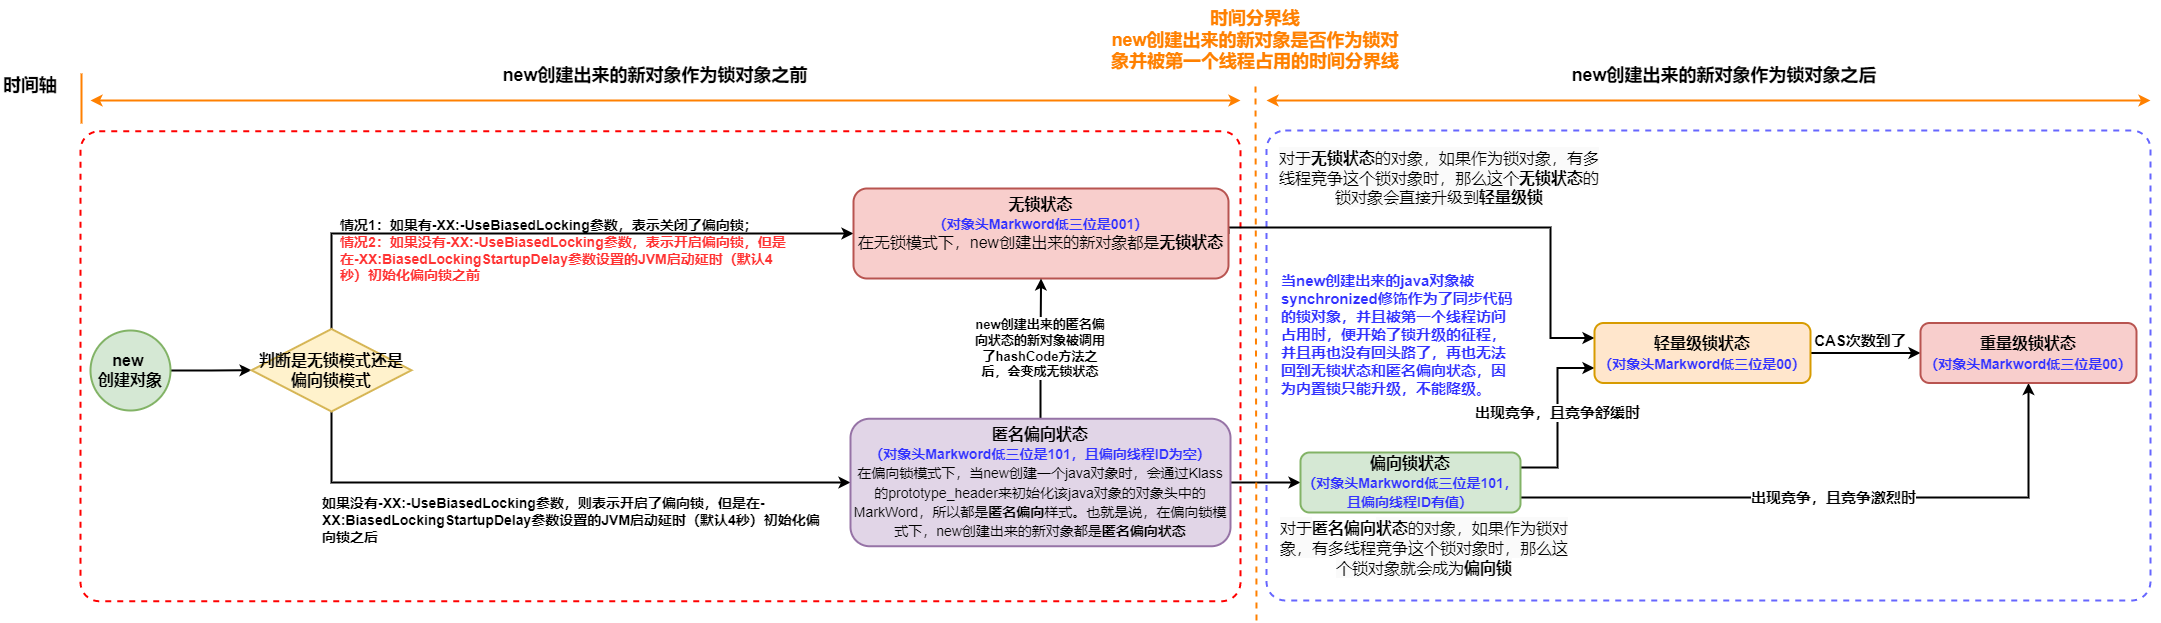

The diagram above was exported from draw.io. Its source (the exported page's mxGraphModel, read from the mxfile embedded in the PNG):
<mxGraphModel dx="1038" dy="1810" grid="1" gridSize="10" guides="1" tooltips="1" connect="1" arrows="1" fold="1" page="1" pageScale="1" pageWidth="827" pageHeight="1169" math="0" shadow="0">
  <root>
    <mxCell id="0" />
    <mxCell id="1" parent="0" />
    <mxCell id="1rUAQyWojiPhKubO4iW6-8" value="" style="rounded=1;whiteSpace=wrap;html=1;dashed=1;strokeWidth=2;strokeColor=#FF0000;arcSize=4;" parent="1" vertex="1">
      <mxGeometry x="400" y="80.75" width="1160" height="470" as="geometry" />
    </mxCell>
    <mxCell id="9Br8yp8FGWMTpkIi4DgU-2" value="" style="rounded=1;whiteSpace=wrap;html=1;dashed=1;strokeWidth=2;strokeColor=#6666FF;arcSize=4;" parent="1" vertex="1">
      <mxGeometry x="1586" y="80" width="884" height="470" as="geometry" />
    </mxCell>
    <mxCell id="vtKlY5Mc6cI-FL2dgMbP-4" style="edgeStyle=orthogonalEdgeStyle;rounded=0;orthogonalLoop=1;jettySize=auto;html=1;exitX=1;exitY=0.5;exitDx=0;exitDy=0;entryX=0;entryY=0.5;entryDx=0;entryDy=0;fontSize=16;strokeWidth=2;" parent="1" source="vtKlY5Mc6cI-FL2dgMbP-1" target="vtKlY5Mc6cI-FL2dgMbP-3" edge="1">
      <mxGeometry relative="1" as="geometry" />
    </mxCell>
    <mxCell id="vtKlY5Mc6cI-FL2dgMbP-1" value="new &lt;br&gt;创建对象" style="ellipse;whiteSpace=wrap;html=1;aspect=fixed;strokeWidth=2;fillColor=#d5e8d4;strokeColor=#82b366;fontSize=16;fontStyle=1" parent="1" vertex="1">
      <mxGeometry x="410" y="280" width="80" height="80" as="geometry" />
    </mxCell>
    <mxCell id="vtKlY5Mc6cI-FL2dgMbP-7" style="edgeStyle=orthogonalEdgeStyle;rounded=0;orthogonalLoop=1;jettySize=auto;html=1;exitX=0.5;exitY=1;exitDx=0;exitDy=0;entryX=0;entryY=0.5;entryDx=0;entryDy=0;fontSize=16;strokeWidth=2;" parent="1" source="vtKlY5Mc6cI-FL2dgMbP-3" target="vtKlY5Mc6cI-FL2dgMbP-20" edge="1">
      <mxGeometry relative="1" as="geometry">
        <mxPoint x="570" y="390" as="targetPoint" />
      </mxGeometry>
    </mxCell>
    <mxCell id="vtKlY5Mc6cI-FL2dgMbP-9" style="edgeStyle=orthogonalEdgeStyle;rounded=0;orthogonalLoop=1;jettySize=auto;html=1;exitX=0.5;exitY=0;exitDx=0;exitDy=0;entryX=0;entryY=0.5;entryDx=0;entryDy=0;fontSize=14;strokeWidth=2;" parent="1" source="vtKlY5Mc6cI-FL2dgMbP-3" target="vtKlY5Mc6cI-FL2dgMbP-5" edge="1">
      <mxGeometry relative="1" as="geometry" />
    </mxCell>
    <mxCell id="vtKlY5Mc6cI-FL2dgMbP-3" value="判断是无锁模式还是偏向锁模式" style="rhombus;whiteSpace=wrap;html=1;fontSize=16;strokeWidth=2;fillColor=#fff2cc;strokeColor=#d6b656;fontStyle=1" parent="1" vertex="1">
      <mxGeometry x="571" y="278.5" width="160" height="82.5" as="geometry" />
    </mxCell>
    <mxCell id="vtKlY5Mc6cI-FL2dgMbP-33" style="edgeStyle=orthogonalEdgeStyle;rounded=0;orthogonalLoop=1;jettySize=auto;html=1;exitX=1;exitY=0.5;exitDx=0;exitDy=0;entryX=0;entryY=0.25;entryDx=0;entryDy=0;fontSize=16;fontColor=#FF3333;strokeColor=#000000;strokeWidth=2;" parent="1" source="vtKlY5Mc6cI-FL2dgMbP-5" target="vtKlY5Mc6cI-FL2dgMbP-31" edge="1">
      <mxGeometry relative="1" as="geometry">
        <Array as="points">
          <mxPoint x="1548" y="177" />
          <mxPoint x="1870" y="177" />
          <mxPoint x="1870" y="288" />
        </Array>
      </mxGeometry>
    </mxCell>
    <mxCell id="vtKlY5Mc6cI-FL2dgMbP-5" value="无锁状态&lt;br&gt;&lt;font style=&quot;font-size: 14px&quot; color=&quot;#3333ff&quot;&gt;（对象头Markword低三位是001）&lt;/font&gt;&lt;br&gt;&lt;span style=&quot;text-align: left ; font-weight: normal&quot;&gt;在无锁模式下，new创建出来的新对象都是&lt;/span&gt;&lt;span style=&quot;text-align: left&quot;&gt;无锁状态&lt;/span&gt;" style="rounded=1;whiteSpace=wrap;html=1;fontSize=16;strokeWidth=2;fillColor=#f8cecc;strokeColor=#b85450;fontStyle=1;verticalAlign=top;" parent="1" vertex="1">
      <mxGeometry x="1173" y="138" width="375" height="90" as="geometry" />
    </mxCell>
    <mxCell id="vtKlY5Mc6cI-FL2dgMbP-8" value="情况1：如果有-XX:-UseBiasedLocking参数，表示关闭了偏向锁；&lt;br&gt;&lt;div&gt;&lt;span style=&quot;color: rgb(255 , 51 , 51)&quot;&gt;情况2：如果&lt;/span&gt;&lt;span style=&quot;color: rgb(255 , 51 , 51)&quot;&gt;没有-XX:-UseBiasedLocking参数，表示开启偏向锁，但是在&lt;/span&gt;&lt;span&gt;&lt;font color=&quot;#ff3333&quot;&gt;-XX:BiasedLockingStartupDelay参数设置的JVM启动延时（默认4秒）初始化偏向锁之前&lt;/font&gt;&lt;/span&gt;&lt;/div&gt;" style="text;html=1;strokeColor=none;fillColor=none;align=left;verticalAlign=middle;whiteSpace=wrap;rounded=0;fontSize=14;fontStyle=1" parent="1" vertex="1">
      <mxGeometry x="658" y="169" width="460" height="62" as="geometry" />
    </mxCell>
    <mxCell id="vtKlY5Mc6cI-FL2dgMbP-10" value="如果没有-XX:-UseBiasedLocking参数，则表示开启了偏向锁，但是在&lt;span&gt;-XX:BiasedLockingStartupDelay参数设置的JVM启动延时（默认4秒）初始化偏向锁之后&lt;/span&gt;" style="text;html=1;strokeColor=none;fillColor=none;align=left;verticalAlign=middle;whiteSpace=wrap;rounded=0;fontSize=14;fontStyle=1" parent="1" vertex="1">
      <mxGeometry x="640" y="440" width="510" height="60" as="geometry" />
    </mxCell>
    <mxCell id="vtKlY5Mc6cI-FL2dgMbP-34" style="edgeStyle=orthogonalEdgeStyle;rounded=0;orthogonalLoop=1;jettySize=auto;html=1;exitX=1;exitY=0.5;exitDx=0;exitDy=0;entryX=0;entryY=0.5;entryDx=0;entryDy=0;fontSize=16;fontColor=#FF3333;strokeColor=#000000;strokeWidth=2;" parent="1" source="vtKlY5Mc6cI-FL2dgMbP-20" target="vtKlY5Mc6cI-FL2dgMbP-30" edge="1">
      <mxGeometry relative="1" as="geometry" />
    </mxCell>
    <mxCell id="1rUAQyWojiPhKubO4iW6-5" style="edgeStyle=orthogonalEdgeStyle;rounded=0;orthogonalLoop=1;jettySize=auto;html=1;exitX=0.5;exitY=0;exitDx=0;exitDy=0;entryX=0.5;entryY=1;entryDx=0;entryDy=0;strokeColor=#000000;strokeWidth=2;fontColor=#000000;" parent="1" source="vtKlY5Mc6cI-FL2dgMbP-20" target="vtKlY5Mc6cI-FL2dgMbP-5" edge="1">
      <mxGeometry relative="1" as="geometry" />
    </mxCell>
    <mxCell id="vtKlY5Mc6cI-FL2dgMbP-20" value="匿名偏向状态&lt;br&gt;&lt;font style=&quot;font-size: 14px&quot; color=&quot;#3333ff&quot;&gt;（对象头Markword低三位是101，且偏向线程ID为空）&lt;/font&gt;&lt;br&gt;&lt;font style=&quot;font-size: 14px&quot;&gt;&lt;font style=&quot;font-weight: normal ; font-size: 14px&quot;&gt;在偏向锁模式下，当new创建一个java对象时，会通过Klass的prototype_header来初始化该java对象的对象头中的MarkWord，所以都是&lt;/font&gt;&lt;font style=&quot;font-size: 14px&quot;&gt;匿名偏向&lt;/font&gt;&lt;font style=&quot;font-weight: normal ; font-size: 14px&quot;&gt;样式。也就是说，&lt;/font&gt;&lt;span style=&quot;font-weight: 400&quot;&gt;在偏向锁模式下，&lt;/span&gt;&lt;span style=&quot;font-weight: 400 ; text-align: left&quot;&gt;new创建出来的新对象都是&lt;/span&gt;&lt;span style=&quot;text-align: left&quot;&gt;匿名偏向状态&lt;/span&gt;&lt;/font&gt;" style="rounded=1;whiteSpace=wrap;html=1;fontSize=16;strokeWidth=2;fillColor=#e1d5e7;strokeColor=#9673a6;fontStyle=1;verticalAlign=top;" parent="1" vertex="1">
      <mxGeometry x="1170" y="368.25" width="380" height="127.5" as="geometry" />
    </mxCell>
    <mxCell id="vtKlY5Mc6cI-FL2dgMbP-35" style="edgeStyle=orthogonalEdgeStyle;rounded=0;orthogonalLoop=1;jettySize=auto;html=1;exitX=1;exitY=0.25;exitDx=0;exitDy=0;entryX=0;entryY=0.75;entryDx=0;entryDy=0;fontSize=16;fontColor=#FF3333;strokeColor=#000000;strokeWidth=2;" parent="1" source="vtKlY5Mc6cI-FL2dgMbP-30" target="vtKlY5Mc6cI-FL2dgMbP-31" edge="1">
      <mxGeometry relative="1" as="geometry" />
    </mxCell>
    <mxCell id="9Br8yp8FGWMTpkIi4DgU-5" value="&lt;b style=&quot;font-size: 11px&quot;&gt;&lt;font style=&quot;font-size: 15px&quot;&gt;出现竞争，且竞争舒缓时&lt;/font&gt;&lt;/b&gt;" style="edgeLabel;html=1;align=center;verticalAlign=middle;resizable=0;points=[];fontSize=15;" parent="vtKlY5Mc6cI-FL2dgMbP-35" vertex="1" connectable="0">
      <mxGeometry x="0.2403" y="1" relative="1" as="geometry">
        <mxPoint y="15" as="offset" />
      </mxGeometry>
    </mxCell>
    <mxCell id="9Br8yp8FGWMTpkIi4DgU-3" style="edgeStyle=orthogonalEdgeStyle;rounded=0;orthogonalLoop=1;jettySize=auto;html=1;exitX=1;exitY=0.75;exitDx=0;exitDy=0;entryX=0.5;entryY=1;entryDx=0;entryDy=0;strokeColor=#000000;strokeWidth=2;" parent="1" source="vtKlY5Mc6cI-FL2dgMbP-30" target="vtKlY5Mc6cI-FL2dgMbP-32" edge="1">
      <mxGeometry relative="1" as="geometry" />
    </mxCell>
    <mxCell id="9Br8yp8FGWMTpkIi4DgU-4" value="&lt;b&gt;&lt;font style=&quot;font-size: 15px&quot;&gt;出现竞争，且竞争激烈时&lt;/font&gt;&lt;/b&gt;" style="edgeLabel;html=1;align=center;verticalAlign=middle;resizable=0;points=[];" parent="9Br8yp8FGWMTpkIi4DgU-3" vertex="1" connectable="0">
      <mxGeometry x="0.0023" y="1" relative="1" as="geometry">
        <mxPoint as="offset" />
      </mxGeometry>
    </mxCell>
    <mxCell id="vtKlY5Mc6cI-FL2dgMbP-30" value="&lt;b&gt;偏向锁状态&lt;br&gt;&lt;/b&gt;&lt;span style=&quot;font-weight: 700&quot;&gt;&lt;font style=&quot;font-size: 14px&quot; color=&quot;#3333ff&quot;&gt;（对象头Markword低三位是101，且偏向线程ID有值）&lt;/font&gt;&lt;/span&gt;&lt;b&gt;&lt;br&gt;&lt;/b&gt;" style="rounded=1;whiteSpace=wrap;html=1;fontSize=16;strokeColor=#82b366;strokeWidth=2;fillColor=#d5e8d4;" parent="1" vertex="1">
      <mxGeometry x="1620" y="402" width="220" height="60" as="geometry" />
    </mxCell>
    <mxCell id="vtKlY5Mc6cI-FL2dgMbP-36" style="edgeStyle=orthogonalEdgeStyle;rounded=0;orthogonalLoop=1;jettySize=auto;html=1;exitX=1;exitY=0.5;exitDx=0;exitDy=0;entryX=0;entryY=0.5;entryDx=0;entryDy=0;fontSize=16;fontColor=#FF3333;strokeColor=#000000;strokeWidth=2;" parent="1" source="vtKlY5Mc6cI-FL2dgMbP-31" target="vtKlY5Mc6cI-FL2dgMbP-32" edge="1">
      <mxGeometry relative="1" as="geometry" />
    </mxCell>
    <mxCell id="vtKlY5Mc6cI-FL2dgMbP-31" value="&lt;b&gt;&lt;font style=&quot;font-size: 16px&quot;&gt;轻量级锁状态&lt;/font&gt;&lt;br&gt;&lt;/b&gt;&lt;span style=&quot;font-weight: 700&quot;&gt;&lt;font&gt;&lt;font color=&quot;#3333ff&quot; style=&quot;font-size: 14px&quot;&gt;（对象头Markword低三位是00）&lt;/font&gt;&lt;/font&gt;&lt;/span&gt;&lt;b style=&quot;font-size: 15px&quot;&gt;&lt;br&gt;&lt;/b&gt;" style="rounded=1;whiteSpace=wrap;html=1;fontSize=16;strokeColor=#d79b00;strokeWidth=2;fillColor=#ffe6cc;" parent="1" vertex="1">
      <mxGeometry x="1914" y="272.5" width="216" height="60" as="geometry" />
    </mxCell>
    <mxCell id="vtKlY5Mc6cI-FL2dgMbP-32" value="&lt;b&gt;重量级锁状态&lt;br&gt;&lt;/b&gt;&lt;span style=&quot;color: rgb(51 , 51 , 255) ; font-size: 14px ; font-weight: 700&quot;&gt;（对象头Markword低三位是00）&lt;/span&gt;&lt;b&gt;&lt;br&gt;&lt;/b&gt;" style="rounded=1;whiteSpace=wrap;html=1;fontSize=16;strokeColor=#b85450;strokeWidth=2;fillColor=#f8cecc;" parent="1" vertex="1">
      <mxGeometry x="2240" y="272.5" width="216" height="60" as="geometry" />
    </mxCell>
    <mxCell id="9Br8yp8FGWMTpkIi4DgU-6" value="CAS次数到了" style="text;html=1;strokeColor=none;fillColor=none;align=center;verticalAlign=middle;whiteSpace=wrap;rounded=0;dashed=1;fontSize=15;fontStyle=1" parent="1" vertex="1">
      <mxGeometry x="2130" y="274.75" width="100" height="30" as="geometry" />
    </mxCell>
    <mxCell id="9Br8yp8FGWMTpkIi4DgU-8" value="&lt;font color=&quot;#3333ff&quot;&gt;&lt;b&gt;当new创建出来的java对象被synchronized修饰作为了同步代码的锁对象，并且被第一个线程访问占用时，便开始了锁升级的征程，并且再也没有回头路了，再也无法回到无锁状态和匿名偏向状态，因为内置锁只能升级，不能降级。&lt;/b&gt;&lt;/font&gt;" style="text;html=1;strokeColor=none;fillColor=none;align=left;verticalAlign=middle;whiteSpace=wrap;rounded=0;dashed=1;fontSize=15;" parent="1" vertex="1">
      <mxGeometry x="1599" y="220" width="241" height="128.5" as="geometry" />
    </mxCell>
    <mxCell id="LVFQnVBQSWnd_dQxGSJX-1" value="&lt;span style=&quot;font-size: 16px ; text-align: left ; font-family: &amp;#34;source sans pro&amp;#34; , sans-serif ; background-color: rgb(250 , 250 , 250)&quot;&gt;对于&lt;/span&gt;&lt;span style=&quot;font-size: 16px ; font-weight: 700 ; text-align: left ; font-family: &amp;#34;source sans pro&amp;#34; , sans-serif ; background-color: rgb(250 , 250 , 250)&quot;&gt;无锁状态&lt;/span&gt;&lt;span style=&quot;font-size: 16px ; text-align: left ; font-family: &amp;#34;source sans pro&amp;#34; , sans-serif ; background-color: rgb(250 , 250 , 250)&quot;&gt;的对象，如果作为锁对象，有多线程竞争这个锁对象时，那么这个&lt;/span&gt;&lt;span style=&quot;font-size: 16px ; font-weight: 700 ; text-align: left ; font-family: &amp;#34;source sans pro&amp;#34; , sans-serif ; background-color: rgb(250 , 250 , 250)&quot;&gt;无锁状态&lt;/span&gt;&lt;span style=&quot;font-size: 16px ; text-align: left ; font-family: &amp;#34;source sans pro&amp;#34; , sans-serif ; background-color: rgb(250 , 250 , 250)&quot;&gt;的锁对象会直接升级到&lt;/span&gt;&lt;span style=&quot;font-size: 16px ; font-weight: 700 ; text-align: left ; font-family: &amp;#34;source sans pro&amp;#34; , sans-serif ; background-color: rgb(250 , 250 , 250)&quot;&gt;轻量级锁&lt;/span&gt;" style="text;html=1;strokeColor=none;fillColor=none;align=center;verticalAlign=middle;whiteSpace=wrap;rounded=0;fontColor=#000000;" parent="1" vertex="1">
      <mxGeometry x="1594" y="90" width="330" height="73" as="geometry" />
    </mxCell>
    <mxCell id="LVFQnVBQSWnd_dQxGSJX-2" value="&lt;span style=&quot;font-size: 16px ; text-align: left ; font-family: &amp;#34;source sans pro&amp;#34; , sans-serif ; background-color: rgb(250 , 250 , 250)&quot;&gt;对于&lt;/span&gt;&lt;span style=&quot;font-size: 16px ; font-weight: 700 ; text-align: left&quot;&gt;匿名偏向&lt;/span&gt;&lt;span style=&quot;font-size: 16px ; font-weight: 700 ; text-align: left ; font-family: &amp;#34;source sans pro&amp;#34; , sans-serif ; background-color: rgb(250 , 250 , 250)&quot;&gt;状态&lt;/span&gt;&lt;span style=&quot;font-size: 16px ; text-align: left ; font-family: &amp;#34;source sans pro&amp;#34; , sans-serif ; background-color: rgb(250 , 250 , 250)&quot;&gt;的对象，如果作为锁对象，有多线程竞争这个锁对象时，那么这个锁对象就会成为&lt;/span&gt;&lt;span style=&quot;font-size: 16px ; font-weight: 700 ; text-align: left ; font-family: &amp;#34;source sans pro&amp;#34; , sans-serif ; background-color: rgb(250 , 250 , 250)&quot;&gt;偏向锁&lt;/span&gt;" style="text;html=1;strokeColor=none;fillColor=none;align=center;verticalAlign=middle;whiteSpace=wrap;rounded=0;fontColor=#000000;" parent="1" vertex="1">
      <mxGeometry x="1599" y="462" width="290" height="70" as="geometry" />
    </mxCell>
    <mxCell id="LVFQnVBQSWnd_dQxGSJX-3" value="" style="endArrow=classic;startArrow=classic;html=1;rounded=0;fontColor=#000000;strokeWidth=2;strokeColor=#FF8000;" parent="1" edge="1">
      <mxGeometry width="50" height="50" relative="1" as="geometry">
        <mxPoint x="410" y="50" as="sourcePoint" />
        <mxPoint x="1560" y="50" as="targetPoint" />
      </mxGeometry>
    </mxCell>
    <mxCell id="LVFQnVBQSWnd_dQxGSJX-4" value="" style="endArrow=none;html=1;rounded=0;fontColor=#000000;strokeColor=#FF8000;strokeWidth=2;" parent="1" edge="1">
      <mxGeometry width="50" height="50" relative="1" as="geometry">
        <mxPoint x="401" y="73" as="sourcePoint" />
        <mxPoint x="401" y="23" as="targetPoint" />
      </mxGeometry>
    </mxCell>
    <mxCell id="LVFQnVBQSWnd_dQxGSJX-5" value="时间轴" style="text;html=1;strokeColor=none;fillColor=none;align=center;verticalAlign=middle;whiteSpace=wrap;rounded=0;fontColor=#000000;fontSize=18;fontStyle=1" parent="1" vertex="1">
      <mxGeometry x="320" y="20" width="60" height="30" as="geometry" />
    </mxCell>
    <mxCell id="LVFQnVBQSWnd_dQxGSJX-6" value="" style="endArrow=none;html=1;rounded=0;fontColor=#000000;strokeColor=#FF8000;strokeWidth=2;dashed=1;" parent="1" edge="1">
      <mxGeometry width="50" height="50" relative="1" as="geometry">
        <mxPoint x="1576" y="570" as="sourcePoint" />
        <mxPoint x="1575" y="30" as="targetPoint" />
      </mxGeometry>
    </mxCell>
    <mxCell id="LVFQnVBQSWnd_dQxGSJX-7" value="" style="endArrow=classic;startArrow=classic;html=1;rounded=0;fontColor=#000000;strokeWidth=2;strokeColor=#FF8000;" parent="1" edge="1">
      <mxGeometry width="50" height="50" relative="1" as="geometry">
        <mxPoint x="1586" y="50" as="sourcePoint" />
        <mxPoint x="2470" y="50" as="targetPoint" />
      </mxGeometry>
    </mxCell>
    <mxCell id="1rUAQyWojiPhKubO4iW6-1" value="&lt;b style=&quot;color: rgb(51 , 51 , 255) ; font-size: 13px&quot;&gt;&lt;font color=&quot;#000000&quot;&gt;new创建出来的匿名偏向状态的新对象被调用了hashCode方法之后，会变成无锁状态&lt;/font&gt;&lt;/b&gt;" style="text;html=1;strokeColor=none;fillColor=none;align=center;verticalAlign=middle;whiteSpace=wrap;rounded=0;labelBackgroundColor=default;" parent="1" vertex="1">
      <mxGeometry x="1290" y="262.5" width="140" height="70" as="geometry" />
    </mxCell>
    <mxCell id="1rUAQyWojiPhKubO4iW6-6" value="new创建出来的新对象作为锁对象之前" style="text;html=1;strokeColor=none;fillColor=none;align=center;verticalAlign=middle;whiteSpace=wrap;rounded=0;fontColor=#000000;fontSize=18;fontStyle=1" parent="1" vertex="1">
      <mxGeometry x="820" y="10" width="310" height="30" as="geometry" />
    </mxCell>
    <mxCell id="1rUAQyWojiPhKubO4iW6-7" value="new创建出来的新对象作为锁对象之后" style="text;html=1;strokeColor=none;fillColor=none;align=center;verticalAlign=middle;whiteSpace=wrap;rounded=0;fontColor=#000000;fontSize=18;fontStyle=1" parent="1" vertex="1">
      <mxGeometry x="1889" y="10" width="310" height="30" as="geometry" />
    </mxCell>
    <mxCell id="1rUAQyWojiPhKubO4iW6-9" value="时间分界线&lt;br&gt;new创建出来的新对象是否作为锁对象并被第一个线程占用的时间分界线" style="text;html=1;strokeColor=none;fillColor=none;align=center;verticalAlign=middle;whiteSpace=wrap;rounded=0;fontColor=#FF8000;fontSize=18;fontStyle=1" parent="1" vertex="1">
      <mxGeometry x="1430" y="-50" width="290" height="80" as="geometry" />
    </mxCell>
  </root>
</mxGraphModel>